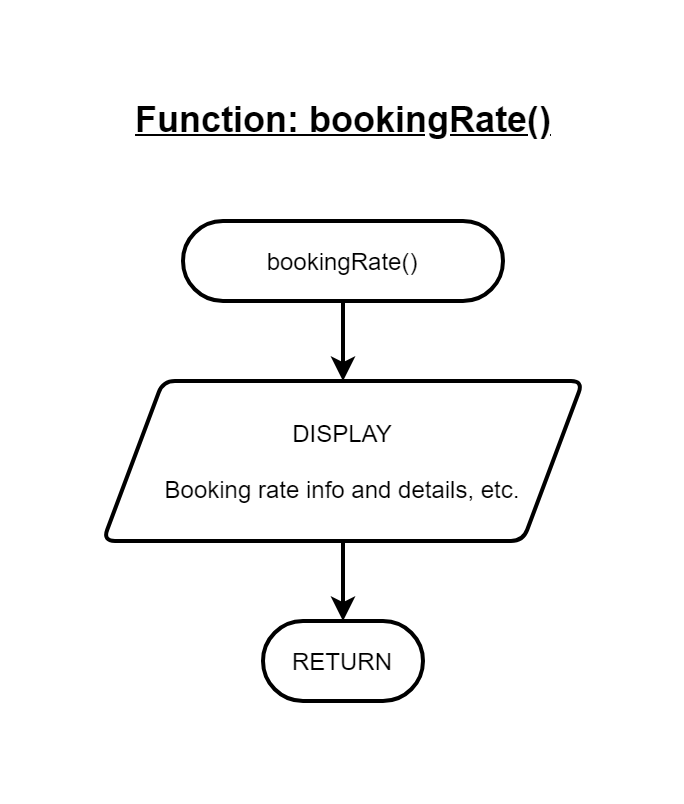

The diagram above was exported from draw.io. Its source (the exported page's mxGraphModel, read from the mxfile embedded in the PNG):
<mxGraphModel dx="700" dy="1845" grid="1" gridSize="10" guides="1" tooltips="1" connect="1" arrows="1" fold="1" page="1" pageScale="1" pageWidth="850" pageHeight="1100" math="0" shadow="0">
  <root>
    <mxCell id="0" />
    <mxCell id="1" parent="0" />
    <mxCell id="DUZtseJBS-iS_9LPixBd-4" value="" style="edgeStyle=orthogonalEdgeStyle;rounded=0;orthogonalLoop=1;jettySize=auto;html=1;strokeWidth=2;" parent="1" target="DUZtseJBS-iS_9LPixBd-11" edge="1">
      <mxGeometry relative="1" as="geometry">
        <mxPoint x="160" y="200" as="sourcePoint" />
      </mxGeometry>
    </mxCell>
    <mxCell id="DUZtseJBS-iS_9LPixBd-8" value="&lt;span style=&quot;font-size: 18px&quot;&gt;&lt;u&gt;&lt;b&gt;Function: bookingRate()&lt;/b&gt;&lt;/u&gt;&lt;/span&gt;" style="text;html=1;align=center;verticalAlign=middle;resizable=0;points=[];autosize=1;" parent="1" vertex="1">
      <mxGeometry x="50" y="-20" width="220" height="20" as="geometry" />
    </mxCell>
    <mxCell id="DUZtseJBS-iS_9LPixBd-9" style="edgeStyle=orthogonalEdgeStyle;rounded=0;orthogonalLoop=1;jettySize=auto;html=1;entryX=0.5;entryY=0;entryDx=0;entryDy=0;strokeWidth=2;" parent="1" source="DUZtseJBS-iS_9LPixBd-10" target="DUZtseJBS-iS_9LPixBd-12" edge="1">
      <mxGeometry relative="1" as="geometry">
        <mxPoint x="160" y="140" as="targetPoint" />
      </mxGeometry>
    </mxCell>
    <mxCell id="DUZtseJBS-iS_9LPixBd-10" value="bookingRate()" style="rounded=1;whiteSpace=wrap;html=1;absoluteArcSize=1;arcSize=100;strokeWidth=2;fillColor=none;" parent="1" vertex="1">
      <mxGeometry x="80" y="40" width="160" height="40" as="geometry" />
    </mxCell>
    <mxCell id="DUZtseJBS-iS_9LPixBd-11" value="RETURN" style="rounded=1;whiteSpace=wrap;html=1;absoluteArcSize=1;arcSize=100;strokeWidth=2;fillColor=none;" parent="1" vertex="1">
      <mxGeometry x="120" y="240" width="80" height="40" as="geometry" />
    </mxCell>
    <mxCell id="DUZtseJBS-iS_9LPixBd-12" value="DISPLAY&lt;br&gt;&lt;br&gt;Booking rate info and details, etc." style="shape=parallelogram;html=1;strokeWidth=2;perimeter=parallelogramPerimeter;whiteSpace=wrap;rounded=1;arcSize=12;size=0.125;fillColor=none;" parent="1" vertex="1">
      <mxGeometry x="40" y="120" width="240" height="80" as="geometry" />
    </mxCell>
  </root>
</mxGraphModel>